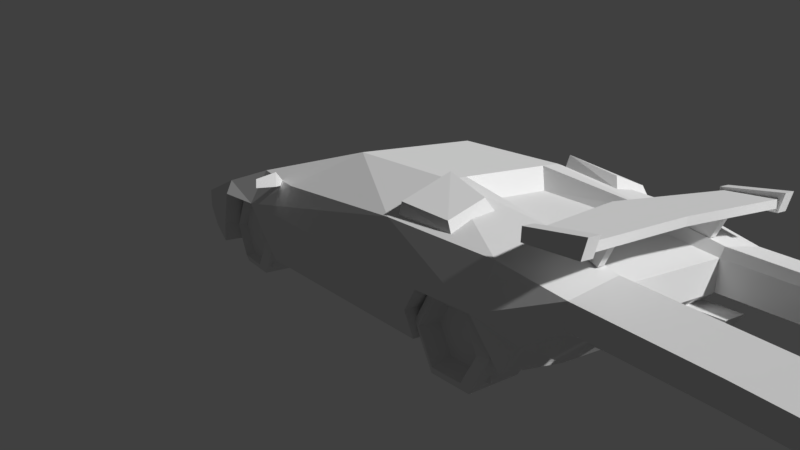 # Source: lamborghini_VLP.blend  (saved by Blender 2.78.0; exported with 4.5.12 LTS)
import bpy
from mathutils import Matrix  # noqa: F401  (used for matrix-valued properties, if any)

bpy.ops.wm.read_factory_settings(use_empty=True)
scene = bpy.context.scene
scene.name = 'Scene'

# ---- collections
col_collection_1 = bpy.data.collections.new('Collection 1'); scene.collection.children.link(col_collection_1)

# ---- materials (node trees are filled in below, after node groups)
mat_wheel = bpy.data.materials.new('wheel')
mat_wheel.alpha_threshold = 0.0
mat_wheel.use_transparent_shadow = False
mat_wheel.roughness = 0.5
mat_wheel.specular_intensity = 0.0
mat_light_trails_lamborghini = bpy.data.materials.new('light trails lamborghini')
mat_light_trails_lamborghini.alpha_threshold = 0.0
mat_light_trails_lamborghini.use_transparent_shadow = False
mat_light_trails_lamborghini.roughness = 0.5
mat_light_trails_lamborghini.specular_intensity = 0.0
mat_lamborghini = bpy.data.materials.new('Lamborghini')
mat_lamborghini.alpha_threshold = 0.0
mat_lamborghini.use_transparent_shadow = False
mat_lamborghini.roughness = 0.5
mat_lamborghini.specular_intensity = 0.0

# ---- material node trees

# ---- world
world_world = bpy.data.worlds.new('World'); scene.world = world_world
world_world.color = (0.05088, 0.05088, 0.05088)
world_world.use_sun_shadow = False
world_world.sun_shadow_jitter_overblur = 0.0
world_world.cycles.sampling_method = 'MANUAL'

# ---- cameras
cam_camera_001 = bpy.data.cameras.new('Camera.001')
cam_camera_001.clip_end = 100.0
cam_camera_001.lens = 35.0
cam_camera_001.sensor_width = 32.0
cam_camera_001.sensor_height = 18.0
cam_camera_001.display_size = 2.0
cam_camera_001.dof.focus_distance = 0.0
cam_camera_001.dof.aperture_fstop = 128.0
cam_camera_001.dof.aperture_blades = 6

# ---- meshes
me_front_wheel_001 = bpy.data.meshes.new('front wheel.001')
me_front_wheel_001.from_pydata([(0.07553, -0.3456, 0.3458), (0.07553, -0.3456, -0.3456), (0.07553, 0.3459, 0.3458), (0.07553, 0.3459, -0.3456), (-0.2814, 0.2451, 0.4245), (0.1262, 0.2451, 0.4245), (-0.2814, 0.4901, -1.863e-05), (0.1262, 0.4901, -1.863e-05), (-0.2814, 0.2451, -0.4245), (0.1262, 0.2451, -0.4245), (-0.2814, -0.2451, -0.4245), (0.1262, -0.2451, -0.4245), (-0.2814, -0.4902, -1.86e-05), (0.1262, -0.4902, -1.86e-05), (-0.2814, -0.2451, 0.4245), (0.1262, -0.2451, 0.4245), (0.1758, 0.1893, 0.328), (0.1758, 0.3787, -1.863e-05), (0.1758, 0.1893, -0.328), (0.1758, -0.1894, -0.328), (0.1758, -0.3787, -1.86e-05), (0.1758, -0.1894, 0.328), (-0.071, 0.1555, 0.2694), (-0.071, 0.3111, -1.863e-05), (-0.071, 0.1555, -0.2694), (-0.071, -0.1556, -0.2694), (-0.071, -0.3111, -1.86e-05), (-0.071, -0.1556, 0.2694)], [], [(0, 1, 3, 2), (4, 5, 7, 6), (6, 7, 9, 8), (8, 9, 11, 10), (10, 11, 13, 12), (13, 11, 19, 20), (12, 13, 15, 14), (14, 15, 5, 4), (21, 20, 26, 27), (9, 7, 17, 18), (15, 13, 20, 21), (7, 5, 16, 17), (11, 9, 18, 19), (5, 15, 21, 16), (19, 18, 24, 25), (17, 16, 22, 23), (16, 21, 27, 22), (20, 19, 25, 26), (18, 17, 23, 24)])
_uv = me_front_wheel_001.uv_layers.new(name='UVMap')
_uv.uv.foreach_set('vector', [0.2811, 0.0001927, 0.9999, 0.0001927, 0.9999, 0.7185, 0.2811, 0.7185, 0.0003731, 0.7196, 0.3125, 0.7196, 0.3125, 0.9995, 0.0003731, 0.9995, 0.0003731, 0.7196, 0.3125, 0.7196, 0.3125, 0.9995, 0.0003731, 0.9995, 0.0003731, 0.7196, 0.3125, 0.7196, 0.3125, 0.9995, 0.0003731, 0.9995, 0.0003731, 0.7196, 0.3125, 0.7196, 0.3125, 0.9995, 0.0003731, 0.9995, 0.3125, 0.9995, 0.3125, 0.7196, 0.4048, 0.7196, 0.4048, 0.9995, 0.0003731, 0.7196, 0.3125, 0.7196, 0.3125, 0.9995, 0.0003731, 0.9995, 0.0003731, 0.7196, 0.3125, 0.7196, 0.3125, 0.9995, 0.0003731, 0.9995, 0.0005395, 0.3757, 0.1243, 0.3757, 0.1243, 0.6847, 0.0005395, 0.6847, 0.3125, 0.9995, 0.3125, 0.7196, 0.4048, 0.7196, 0.4048, 0.9995, 0.3125, 0.9995, 0.3125, 0.7196, 0.4048, 0.7196, 0.4048, 0.9995, 0.3125, 0.9995, 0.3125, 0.7196, 0.4048, 0.7196, 0.4048, 0.9995, 0.3125, 0.9995, 0.3125, 0.7196, 0.4048, 0.7196, 0.4048, 0.9995, 0.3125, 0.9995, 0.3125, 0.7196, 0.4048, 0.7196, 0.4048, 0.9995, 0.0005395, 0.3757, 0.1243, 0.3757, 0.1243, 0.6847, 0.0005395, 0.6847, 0.0005395, 0.3757, 0.1243, 0.3757, 0.1243, 0.6847, 0.0005395, 0.6847, 0.0005395, 0.3757, 0.1243, 0.3757, 0.1243, 0.6847, 0.0005395, 0.6847, 0.0005395, 0.3757, 0.1243, 0.3757, 0.1243, 0.6847, 0.0005395, 0.6847, 0.0005395, 0.3757, 0.1243, 0.3757, 0.1243, 0.6847, 0.0005395, 0.6847])
me_front_wheel_001.materials.append(mat_wheel)
me_front_wheel_001.use_remesh_preserve_volume = False
me_front_wheel_001.use_remesh_preserve_attributes = False
me_front_wheel_001.use_mirror_vertex_groups = False
me_front_wheel_001.update()
me_plane_002 = bpy.data.meshes.new('Plane.002')
me_plane_002.from_pydata([(0.6632, -2.015, 0.1535), (0.6632, -2.015, -0.1665), (0.7271, -2.015, 0.2491), (1.306, -2.015, 0.1535), (1.306, -2.015, -0.08235), (0.1562, -10.82, 0.1075), (0.1562, -10.82, -0.0525), (0.1881, -10.82, 0.1553), (0.4768, -10.79, 0.1075), (0.4768, -10.79, -0.01044), (-0.6632, -2.015, 0.1535), (-0.6632, -2.015, -0.1665), (-0.7271, -2.015, 0.2491), (-1.306, -2.015, 0.1535), (-1.306, -2.015, -0.08235), (-1.544, -10.83, 0.1075), (-1.544, -10.83, -0.0525), (-1.576, -10.83, 0.1553), (-1.863, -10.9, 0.1075), (-1.863, -10.9, -0.01044), (-1.998, -9.319, 0.1152), (-1.976, -7.761, 0.1229), (-1.852, -6.29, 0.1305), (-1.683, -4.808, 0.1382), (-1.47, -3.421, 0.1459), (-0.957, -3.666, 0.2335), (-1.224, -5.084, 0.2178), (-1.431, -6.484, 0.2022), (-1.598, -7.899, 0.1866), (-1.661, -9.353, 0.1709), (-1.998, -9.319, -0.02242), (-1.976, -7.761, -0.03441), (-1.852, -6.29, -0.04639), (-1.683, -4.808, -0.05838), (-1.47, -3.421, -0.07036), (-0.9003, -3.693, -0.1475), (-1.174, -5.114, -0.1285), (-1.384, -6.506, -0.1095), (-1.556, -7.914, -0.09049), (-1.624, -9.357, -0.07149), (-1.624, -9.357, 0.1152), (-1.556, -7.914, 0.1229), (-1.384, -6.506, 0.1305), (-1.174, -5.114, 0.1382), (-0.9003, -3.693, 0.1459), (0.46, -9.332, 0.1152), (0.5555, -7.896, 0.1229), (0.7122, -6.484, 0.1305), (0.8666, -5.062, 0.1382), (1.078, -3.675, 0.1459), (0.5626, -3.446, 0.2335), (0.3978, -4.854, 0.2178), (0.2835, -6.36, 0.2022), (0.175, -7.78, 0.1866), (0.1238, -9.279, 0.1709), (0.46, -9.332, -0.02242), (0.5555, -7.896, -0.03441), (0.7122, -6.484, -0.04639), (0.8666, -5.062, -0.05838), (1.078, -3.675, -0.07036), (0.5057, -3.421, -0.1475), (0.3461, -4.831, -0.1285), (0.2363, -6.346, -0.1095), (0.133, -7.768, -0.09049), (0.08672, -9.273, -0.07149), (0.08672, -9.273, 0.1152), (0.133, -7.768, 0.1229), (0.2363, -6.346, 0.1305), (0.3461, -4.831, 0.1382), (0.5057, -3.421, 0.1459)], [], [(45, 54, 7, 8), (55, 64, 6, 9), (45, 55, 9, 8), (65, 54, 7, 5), (64, 65, 5, 6), (20, 29, 17, 18), (30, 39, 16, 19), (20, 30, 19, 18), (40, 29, 17, 15), (39, 40, 15, 16), (11, 10, 44, 35), (35, 44, 43, 36), (36, 43, 42, 37), (37, 42, 41, 38), (38, 41, 40, 39), (10, 12, 25, 44), (44, 25, 26, 43), (43, 26, 27, 42), (42, 27, 28, 41), (41, 28, 29, 40), (13, 14, 34, 24), (24, 34, 33, 23), (23, 33, 32, 22), (22, 32, 31, 21), (21, 31, 30, 20), (14, 11, 35, 34), (34, 35, 36, 33), (33, 36, 37, 32), (32, 37, 38, 31), (31, 38, 39, 30), (13, 12, 25, 24), (24, 25, 26, 23), (23, 26, 27, 22), (22, 27, 28, 21), (21, 28, 29, 20), (1, 0, 69, 60), (60, 69, 68, 61), (61, 68, 67, 62), (62, 67, 66, 63), (63, 66, 65, 64), (0, 2, 50, 69), (69, 50, 51, 68), (68, 51, 52, 67), (67, 52, 53, 66), (66, 53, 54, 65), (3, 4, 59, 49), (49, 59, 58, 48), (48, 58, 57, 47), (47, 57, 56, 46), (46, 56, 55, 45), (4, 1, 60, 59), (59, 60, 61, 58), (58, 61, 62, 57), (57, 62, 63, 56), (56, 63, 64, 55), (3, 2, 50, 49), (49, 50, 51, 48), (48, 51, 52, 47), (47, 52, 53, 46), (46, 53, 54, 45), (0, 1, 4, 3, 2), (5, 7, 8, 9, 6), (10, 11, 14, 13, 12), (15, 17, 18, 19, 16)])
_uv = me_plane_002.uv_layers.new(name='UVMap')
_uv.uv.foreach_set('vector', [0.1932, 0.009644, 0.1932, 0.9866, 0.03196, 0.9866, 0.03196, 0.009644, 0.1932, 0.009644, 0.1932, 0.9866, 0.03196, 0.9866, 0.03196, 0.009644, 0.1932, 0.9866, 0.1932, 0.009644, 0.03196, 0.009644, 0.03196, 0.9866, 0.1932, 0.9866, 0.1932, 0.009644, 0.03196, 0.009644, 0.03196, 0.9866, 0.1932, 0.9866, 0.1932, 0.009644, 0.03196, 0.009644, 0.03196, 0.9866, 0.1932, 0.009644, 0.1932, 0.9866, 0.03196, 0.9866, 0.03196, 0.009644, 0.1932, 0.009644, 0.1932, 0.9866, 0.03196, 0.9866, 0.03196, 0.009644, 0.1932, 0.9866, 0.1932, 0.009644, 0.03196, 0.009644, 0.03196, 0.9866, 0.1932, 0.9866, 0.1932, 0.009644, 0.03196, 0.009644, 0.03196, 0.9866, 0.1932, 0.9866, 0.1932, 0.009644, 0.03196, 0.009644, 0.03196, 0.9866, 0.9991, 0.9866, 0.9991, 0.009644, 0.8379, 0.009644, 0.8379, 0.9866, 0.8379, 0.9866, 0.8379, 0.009644, 0.6767, 0.009644, 0.6767, 0.9866, 0.6767, 0.9866, 0.6767, 0.009644, 0.5155, 0.009644, 0.5155, 0.9866, 0.5155, 0.9866, 0.5155, 0.009644, 0.3543, 0.009644, 0.3543, 0.9866, 0.3543, 0.9866, 0.3543, 0.009644, 0.1932, 0.009644, 0.1932, 0.9866, 0.9991, 0.9866, 0.9991, 0.009644, 0.8379, 0.009644, 0.8379, 0.9866, 0.8379, 0.9866, 0.8379, 0.009644, 0.6767, 0.009644, 0.6767, 0.9866, 0.6767, 0.9866, 0.6767, 0.009644, 0.5155, 0.009644, 0.5155, 0.9866, 0.5155, 0.9866, 0.5155, 0.009644, 0.3543, 0.009644, 0.3543, 0.9866, 0.3543, 0.9866, 0.3543, 0.009644, 0.1932, 0.009644, 0.1932, 0.9866, 0.9991, 0.9866, 0.9991, 0.009644, 0.8379, 0.009644, 0.8379, 0.9866, 0.8379, 0.9866, 0.8379, 0.009644, 0.6767, 0.009644, 0.6767, 0.9866, 0.6767, 0.9866, 0.6767, 0.009644, 0.5155, 0.009644, 0.5155, 0.9866, 0.5155, 0.9866, 0.5155, 0.009644, 0.3543, 0.009644, 0.3543, 0.9866, 0.3543, 0.9866, 0.3543, 0.009644, 0.1932, 0.009644, 0.1932, 0.9866, 0.9991, 0.009644, 0.9991, 0.9866, 0.8379, 0.9866, 0.8379, 0.009644, 0.8379, 0.009644, 0.8379, 0.9866, 0.6767, 0.9866, 0.6767, 0.009644, 0.6767, 0.009644, 0.6767, 0.9866, 0.5155, 0.9866, 0.5155, 0.009644, 0.5155, 0.009644, 0.5155, 0.9866, 0.3543, 0.9866, 0.3543, 0.009644, 0.3543, 0.009644, 0.3543, 0.9866, 0.1932, 0.9866, 0.1932, 0.009644, 0.9991, 0.009644, 0.9991, 0.9866, 0.8379, 0.9866, 0.8379, 0.009644, 0.8379, 0.009644, 0.8379, 0.9866, 0.6767, 0.9866, 0.6767, 0.009644, 0.6767, 0.009644, 0.6767, 0.9866, 0.5155, 0.9866, 0.5155, 0.009644, 0.5155, 0.009644, 0.5155, 0.9866, 0.3543, 0.9866, 0.3543, 0.009644, 0.3543, 0.009644, 0.3543, 0.9866, 0.1932, 0.9866, 0.1932, 0.009644, 0.9991, 0.9866, 0.9991, 0.009644, 0.8379, 0.009644, 0.8379, 0.9866, 0.8379, 0.9866, 0.8379, 0.009644, 0.6767, 0.009644, 0.6767, 0.9866, 0.6767, 0.9866, 0.6767, 0.009644, 0.5155, 0.009644, 0.5155, 0.9866, 0.5155, 0.9866, 0.5155, 0.009644, 0.3543, 0.009644, 0.3543, 0.9866, 0.3543, 0.9866, 0.3543, 0.009644, 0.1932, 0.009644, 0.1932, 0.9866, 0.9991, 0.9866, 0.9991, 0.009644, 0.8379, 0.009644, 0.8379, 0.9866, 0.8379, 0.9866, 0.8379, 0.009644, 0.6767, 0.009644, 0.6767, 0.9866, 0.6767, 0.9866, 0.6767, 0.009644, 0.5155, 0.009644, 0.5155, 0.9866, 0.5155, 0.9866, 0.5155, 0.009644, 0.3543, 0.009644, 0.3543, 0.9866, 0.3543, 0.9866, 0.3543, 0.009644, 0.1932, 0.009644, 0.1932, 0.9866, 0.9991, 0.9866, 0.9991, 0.009644, 0.8379, 0.009644, 0.8379, 0.9866, 0.8379, 0.9866, 0.8379, 0.009644, 0.6767, 0.009644, 0.6767, 0.9866, 0.6767, 0.9866, 0.6767, 0.009644, 0.5155, 0.009644, 0.5155, 0.9866, 0.5155, 0.9866, 0.5155, 0.009644, 0.3543, 0.009644, 0.3543, 0.9866, 0.3543, 0.9866, 0.3543, 0.009644, 0.1932, 0.009644, 0.1932, 0.9866, 0.9991, 0.009644, 0.9991, 0.9866, 0.8379, 0.9866, 0.8379, 0.009644, 0.8379, 0.009644, 0.8379, 0.9866, 0.6767, 0.9866, 0.6767, 0.009644, 0.6767, 0.009644, 0.6767, 0.9866, 0.5155, 0.9866, 0.5155, 0.009644, 0.5155, 0.009644, 0.5155, 0.9866, 0.3543, 0.9866, 0.3543, 0.009644, 0.3543, 0.009644, 0.3543, 0.9866, 0.1932, 0.9866, 0.1932, 0.009644, 0.9991, 0.009644, 0.9991, 0.9866, 0.8379, 0.9866, 0.8379, 0.009644, 0.8379, 0.009644, 0.8379, 0.9866, 0.6767, 0.9866, 0.6767, 0.009644, 0.6767, 0.009644, 0.6767, 0.9866, 0.5155, 0.9866, 0.5155, 0.009644, 0.5155, 0.009644, 0.5155, 0.9866, 0.3543, 0.9866, 0.3543, 0.009644, 0.3543, 0.009644, 0.3543, 0.9866, 0.1932, 0.9866, 0.1932, 0.009644, 0.9991, 0.9866, 0.9991, 0.9866, 0.9991, 0.009644, 0.9991, 0.009644, 0.9991, 0.009644, 0.03196, 0.9866, 0.03196, 0.009644, 0.03196, 0.009644, 0.03196, 0.009644, 0.03196, 0.9866, 0.9991, 0.9866, 0.9991, 0.9866, 0.9991, 0.009644, 0.9991, 0.009644, 0.9991, 0.009644, 0.03196, 0.9866, 0.03196, 0.009644, 0.03196, 0.009644, 0.03196, 0.009644, 0.03196, 0.9866])
me_plane_002.materials.append(mat_light_trails_lamborghini)
me_plane_002.use_remesh_preserve_volume = False
me_plane_002.use_remesh_preserve_attributes = False
me_plane_002.use_mirror_vertex_groups = False
me_plane_002.use_paint_bone_selection = False
me_plane_002.use_paint_mask_vertex = True
me_plane_002.update()
me_plane = bpy.data.meshes.new('Plane')
me_plane.from_pydata([(0.5693, -1.322, 0.2807), (0.6534, -1.322, 0.4103), (0.5288, 0.00466, 0.5943), (0.6632, -2.015, 0.1535), (0.6632, -2.015, -0.1665), (0.4291, -0.1317, 0.3723), (0.7271, -2.015, 0.2491), (1.306, -2.015, 0.1535), (1.306, -2.015, -0.08235), (1.379, -0.09166, 0.4822), (0.8182, -0.09166, 0.6978), (1.325, -0.6595, 0.4369), (0.8981, -0.648, 0.5829), (1.341, -0.7306, 0.3248), (0.8314, -0.7198, 0.4651), (1.456, 0.00466, 0.3256), (1.392, -0.06979, 0.3367), (0.7667, -0.09166, 0.568), (0.7445, 0.00466, 0.5943), (0.6829, -1.512, -0.7018), (1.308, -1.586, -0.3866), (1.576, -1.257, -0.1523), (1.394, -1.322, 0.2881), (1.39, -1.45, -0.6508), (1.532, -0.3828, -0.4213), (1.591, -0.588, -0.1543), (1.414, -0.3828, -0.7268), (1.34, 2.168, -0.7268), (1.444, 3.185, -0.7525), (1.444, 3.193, -0.5468), (1.219, 3.838, -0.7525), (1.21, 4.01, -0.5468), (0.745, 1.396, 0.5943), (1.267, 2.516, 0.2277), (1.21, 4.033, -0.3425), (1.365, 1.825, 0.2073), (1.382, 3.138, -0.005829), (1.49, 3.05, -0.1376), (1.493, 2.462, -0.1172), (1.465, 2.257, -0.3958), (1.252, -2.208, 0.7098), (1.252, -1.568, 0.6319), (1.252, -2.162, 0.5165), (1.252, -1.568, 0.5007), (0.7271, -1.994, 0.5668), (0.6692, -1.586, 0.5395), (0.6692, -1.455, 0.3806), (0.7271, -1.862, 0.285), (1.296, -2.154, 0.6435), (1.296, -1.636, 0.61), (0.362, -2.215, -0.4608), (0.6402, -2.215, -0.4608), (0.362, -2.334, -0.26), (0.6402, -2.334, -0.26), (0.362, -1.568, -0.4608), (0.6402, -1.568, -0.4608), (0.362, -1.568, -0.26), (0.6402, -1.568, -0.26), (1.253, 2.11, 0.1489), (1.456, 1.981, 0.1739), (1.485, 2.119, 0.2343), (1.456, 1.981, 0.335), (1.693, 1.981, 0.1866), (1.634, 2.078, 0.2444), (1.693, 1.981, 0.2845), (-0.01083, -0.7686, -1.984), (0.8081, -1.994, 0.5668), (0.7502, -1.586, 0.5395), (0.7502, -1.455, 0.3806), (0.8081, -1.862, 0.285), (1.387, -2.208, 0.7098), (1.387, -1.568, 0.6319), (1.387, -2.162, 0.5165), (1.387, -1.568, 0.5007), (1.296, -1.636, 0.523), (1.296, -2.154, 0.5565), (0.01083, -0.7686, -1.984), (-0.5693, -1.322, 0.2807), (-0.6534, -1.322, 0.4103), (-0.5288, 0.00466, 0.5943), (-0.6632, -2.015, 0.1535), (-0.6632, -2.015, -0.1665), (-0.4291, -0.1317, 0.3723), (-0.7271, -2.015, 0.2491), (-1.306, -2.015, 0.1535), (-1.306, -2.015, -0.08235), (-1.379, -0.09166, 0.4822), (-0.8182, -0.09166, 0.6978), (-1.325, -0.6595, 0.4369), (-0.8981, -0.648, 0.5829), (-1.341, -0.7306, 0.3248), (-0.8314, -0.7198, 0.4651), (-1.456, 0.00466, 0.3256), (-1.392, -0.06979, 0.3367), (-0.7667, -0.09166, 0.568), (-0.7445, 0.00466, 0.5943), (-0.6829, -1.512, -0.7018), (-1.308, -1.586, -0.3866), (-1.576, -1.257, -0.1523), (-1.394, -1.322, 0.2881), (-1.39, -1.45, -0.6508), (-1.532, -0.3828, -0.4213), (-1.591, -0.588, -0.1543), (-1.414, -0.3828, -0.7268), (-1.34, 2.168, -0.7268), (-1.444, 3.185, -0.7525), (-1.444, 3.193, -0.5468), (-1.219, 3.838, -0.7525), (-1.21, 4.01, -0.5468), (-0.745, 1.396, 0.5943), (-1.267, 2.516, 0.2277), (-1.21, 4.033, -0.3425), (-1.365, 1.825, 0.2073), (-1.382, 3.138, -0.005829), (-1.49, 3.05, -0.1376), (-1.493, 2.462, -0.1172), (-1.465, 2.257, -0.3958), (-1.252, -2.208, 0.7098), (-1.252, -1.568, 0.6319), (-1.252, -2.162, 0.5165), (-1.252, -1.568, 0.5007), (-0.7271, -1.994, 0.5668), (-0.6692, -1.586, 0.5395), (-0.6692, -1.455, 0.3806), (-0.7271, -1.862, 0.285), (-1.296, -2.154, 0.6435), (-1.296, -1.636, 0.61), (-0.362, -2.215, -0.4608), (-0.6402, -2.215, -0.4608), (-0.362, -2.334, -0.26), (-0.6402, -2.334, -0.26), (-0.362, -1.568, -0.4608), (-0.6402, -1.568, -0.4608), (-0.362, -1.568, -0.26), (-0.6402, -1.568, -0.26), (-1.253, 2.11, 0.1489), (-1.456, 1.981, 0.1739), (-1.485, 2.119, 0.2343), (-1.456, 1.981, 0.335), (-1.693, 1.981, 0.1866), (-1.634, 2.078, 0.2444), (-1.693, 1.981, 0.2845), (0.01083, -0.7686, -1.984), (-0.8081, -1.994, 0.5668), (-0.7502, -1.586, 0.5395), (-0.7502, -1.455, 0.3806), (-0.8081, -1.862, 0.285), (-1.387, -2.208, 0.7098), (-1.387, -1.568, 0.6319), (-1.387, -2.162, 0.5165), (-1.387, -1.568, 0.5007), (-1.296, -1.636, 0.523), (-1.296, -2.154, 0.5565), (0.0, 0.00466, 0.5943), (0.0, -2.015, 0.1535), (0.0, -2.015, -0.1665), (0.0, -0.1317, 0.3723), (0.0, -1.322, 0.2807), (0.0, 3.838, -0.7525), (0.0, 4.01, -0.5468), (0.0, 1.396, 0.5943), (0.0, 2.491, 0.2277), (0.0, 4.076, -0.3425), (0.0, -1.512, -0.7018), (0.0, -2.073, 0.6383), (0.0, -1.318, 0.5894), (-0.01083, -0.7686, -1.984), (0.0, -1.318, 0.5024), (0.0, -2.073, 0.5513), (0.0, 3.138, -0.005829), (0.6829, 3.185, -0.7525), (-0.6829, 3.185, -0.7525), (0.0, 3.185, -0.7525)], [(172, 170), (172, 171)], [(5, 0, 1, 2), (154, 155, 4, 3), (8, 7, 3, 4), (3, 7, 6), (6, 1, 0, 3), (156, 157, 0, 5), (154, 3, 0, 157), (10, 12, 11, 9), (12, 14, 13, 11), (10, 9, 16, 17), (9, 11, 13, 16), (10, 17, 14, 12), (4, 19, 20, 8), (19, 23, 20), (22, 1, 6, 7), (23, 21, 20), (21, 22, 7, 8), (20, 21, 8), (29, 28, 30, 31), (31, 30, 158, 159), (32, 33, 161, 160), (34, 31, 159, 162), (32, 35, 33), (15, 32, 18), (160, 153, 18, 32), (153, 156, 5, 2), (22, 15, 18, 1), (15, 22, 21, 25), (1, 18, 2), (163, 19, 4, 155), (33, 36, 169, 161), (36, 34, 162, 169), (38, 25, 24, 39), (38, 37, 36, 33), (33, 35, 38), (24, 26, 27, 39), (40, 41, 43, 42), (165, 164, 48, 49), (47, 44, 45, 46), (51, 53, 52, 50), (51, 50, 54, 55), (53, 51, 55, 57), (52, 53, 57, 56), (50, 52, 56, 54), (61, 59, 62, 64), (58, 59, 61), (58, 61, 60), (58, 60, 59), (62, 63, 64), (60, 61, 64, 63), (59, 60, 63, 62), (69, 68, 67, 66), (46, 45, 67, 68), (44, 47, 69, 66), (70, 72, 73, 71), (40, 70, 71, 41), (42, 72, 70, 40), (43, 73, 72, 42), (41, 71, 73, 43), (167, 74, 75, 168), (164, 168, 75, 48), (49, 74, 167, 165), (38, 35, 15, 25), (31, 34, 29), (34, 36, 37, 29), (82, 79, 78, 77), (154, 80, 81, 155), (85, 81, 80, 84), (80, 83, 84), (83, 80, 77, 78), (156, 82, 77, 157), (154, 157, 77, 80), (87, 86, 88, 89), (89, 88, 90, 91), (87, 94, 93, 86), (86, 93, 90, 88), (87, 89, 91, 94), (81, 85, 97, 96), (96, 97, 100), (99, 84, 83, 78), (100, 97, 98), (98, 85, 84, 99), (97, 85, 98), (106, 108, 107, 105), (108, 159, 158, 107), (109, 160, 161, 110), (111, 162, 159, 108), (109, 110, 112), (109, 92, 95), (160, 109, 95, 153), (153, 79, 82, 156), (99, 78, 95, 92), (92, 102, 98, 99), (78, 79, 95), (163, 155, 81, 96), (110, 161, 169, 113), (113, 169, 162, 111), (115, 116, 101, 102), (115, 110, 113, 114), (110, 115, 112), (101, 116, 104, 103), (117, 119, 120, 118), (165, 126, 125, 164), (124, 123, 122, 121), (128, 127, 129, 130), (128, 132, 131, 127), (130, 134, 132, 128), (129, 133, 134, 130), (127, 131, 133, 129), (138, 141, 139, 136), (135, 138, 136), (135, 137, 138), (135, 136, 137), (139, 141, 140), (137, 140, 141, 138), (136, 139, 140, 137), (146, 143, 144, 145), (123, 145, 144, 122), (121, 143, 146, 124), (147, 148, 150, 149), (117, 118, 148, 147), (119, 117, 147, 149), (120, 119, 149, 150), (118, 120, 150, 148), (167, 168, 152, 151), (164, 125, 152, 168), (126, 165, 167, 151), (115, 102, 92, 112), (108, 106, 111), (111, 106, 114, 113), (26, 103, 104, 27), (25, 21, 98, 102), (25, 102, 101, 24), (24, 101, 103, 26), (23, 100, 98, 21), (39, 27, 104, 116), (39, 116, 115, 38), (30, 28, 105, 107), (37, 114, 106, 29), (28, 29, 106, 105), (38, 115, 114, 37), (19, 96, 171, 170), (15, 35, 32), (109, 112, 92)])
_uv = me_plane.uv_layers.new(name='lamborghini')
_uv.uv.foreach_set('vector', [1.0, 0.7347, 0.9007, 0.7347, 0.9007, 0.7037, 1.0, 0.7037, 0.5649, 0.4838, 0.5649, 0.3908, 0.7035, 0.3908, 0.7035, 0.4838, 0.9062, 0.4062, 0.9062, 0.4844, 0.7031, 0.4844, 0.7031, 0.3906, 0.7037, 0.4836, 0.8548, 0.562, 0.7037, 0.562, 0.813, 0.7037, 0.9007, 0.7037, 0.9007, 0.7342, 0.813, 0.7342, 0.4675, 0.765, 0.141, 0.765, 0.141, 0.5944, 0.4675, 0.5944, 0.0004191, 0.7653, 0.0004191, 0.5944, 0.141, 0.5944, 0.141, 0.7653, 0.7813, 0.1092, 0.7813, 0.04694, 0.8124, 0.04694, 0.8124, 0.1092, 0.7813, 0.04682, 0.7351, 0.0004768, 0.8593, 0.0004768, 0.8127, 0.04682, 0.8593, 0.125, 0.735, 0.125, 0.735, 0.1099, 0.8593, 0.1099, 0.8127, 0.1099, 0.8127, 0.04682, 0.8593, 0.0004768, 0.8593, 0.1099, 0.7813, 0.1099, 0.7351, 0.1099, 0.7351, 0.0004768, 0.7813, 0.04682, 0.7035, 0.3903, 0.7035, 0.2196, 0.906, 0.3284, 0.906, 0.3903, 0.7035, 0.2183, 0.906, 0.2183, 0.906, 0.3279, 0.141, 0.4854, 0.141, 0.5932, 0.0004191, 0.5932, 0.0004191, 0.4854, 0.1416, 0.0008193, 0.2655, 0.0008193, 0.1416, 0.1244, 0.1116, 0.1253, 0.1116, 0.2179, 0.001034, 0.2179, 0.001034, 0.1253, 0.0009459, 0.0006371, 0.1249, 0.0006371, 0.0009459, 0.1244, 0.8597, 0.04737, 0.8597, 0.0007773, 0.9987, 0.0007773, 0.9987, 0.04737, 0.9536, 0.2187, 0.9997, 0.2187, 0.9997, 0.4838, 0.9536, 0.4838, 0.0004041, 0.7662, 0.2338, 0.7662, 0.2338, 0.9992, 0.0004041, 0.9992, 0.9074, 0.2187, 0.9536, 0.2187, 0.9536, 0.4838, 0.9074, 0.4838, 0.4702, 0.9997, 0.4702, 0.8178, 0.6408, 0.9997, 0.2354, 0.7662, 0.4835, 0.9214, 0.2354, 0.9214, 0.7019, 0.7331, 0.4694, 0.7331, 0.4694, 0.4856, 0.7019, 0.4856, 0.235, 0.9214, 0.235, 0.9992, 0.4845, 0.9992, 0.4845, 0.9214, 0.141, 0.4854, 0.4684, 0.4854, 0.4684, 0.5429, 0.141, 0.5944, 0.3226, 0.2179, 0.1116, 0.2179, 0.1116, 0.1253, 0.2823, 0.1253, 0.141, 0.5944, 0.469, 0.5429, 0.469, 0.5944, 0.5634, 0.2196, 0.7035, 0.2196, 0.7035, 0.3903, 0.5634, 0.3903, 0.6417, 0.7348, 0.7204, 0.7348, 0.7204, 0.9993, 0.6417, 0.9993, 0.7204, 0.7348, 0.9997, 0.7348, 0.9997, 0.9993, 0.7204, 0.9993, 0.7342, 0.1253, 0.2823, 0.1253, 0.2823, 0.07064, 0.7342, 0.07064, 0.735, 0.1253, 0.8593, 0.1253, 0.8593, 0.2185, 0.735, 0.2185, 0.735, 0.2179, 0.6422, 0.2179, 0.735, 0.1253, 0.2823, 0.07064, 0.2823, 0.0007773, 0.734, 0.0007773, 0.734, 0.07064, 0.5622, 0.4842, 0.4536, 0.4842, 0.4536, 0.4537, 0.5622, 0.4537, 0.562, 0.3905, 0.562, 0.2972, 0.4535, 0.2972, 0.4535, 0.3905, 0.5621, 0.2193, 0.5621, 0.2654, 0.4532, 0.2654, 0.4532, 0.2193, 0.813, 0.7038, 0.9535, 0.7038, 0.9535, 0.5947, 0.813, 0.5947, 0.9535, 0.5313, 0.9535, 0.5624, 0.9996, 0.5624, 0.9996, 0.5313, 0.9535, 0.4851, 0.9535, 0.5313, 0.9996, 0.5313, 0.9996, 0.4851, 0.9535, 0.5947, 0.9535, 0.7038, 0.9996, 0.7038, 0.9996, 0.5947, 0.9535, 0.5624, 0.9535, 0.5947, 0.9996, 0.5947, 0.9996, 0.5624, 0.8905, 0.5934, 0.8905, 0.5466, 0.9526, 0.5466, 0.9526, 0.5934, 0.8753, 0.5466, 0.8905, 0.5466, 0.8905, 0.5934, 0.8753, 0.5466, 0.8905, 0.5466, 0.8905, 0.5319, 0.8753, 0.5466, 0.8905, 0.5319, 0.8905, 0.5466, 0.9526, 0.5466, 0.9526, 0.5319, 0.9526, 0.5317, 0.8905, 0.5319, 0.8905, 0.5466, 0.9526, 0.5466, 0.9526, 0.5319, 0.8905, 0.5466, 0.8905, 0.5319, 0.9526, 0.5319, 0.9526, 0.5466, 0.5621, 0.2193, 0.4532, 0.2193, 0.4532, 0.2654, 0.5621, 0.2654, 0.4532, 0.2193, 0.4532, 0.2654, 0.4225, 0.2654, 0.4225, 0.2193, 0.4532, 0.2654, 0.4532, 0.2193, 0.4224, 0.2193, 0.4224, 0.2654, 0.5622, 0.4842, 0.5622, 0.4537, 0.4536, 0.4537, 0.4536, 0.4842, 0.5622, 0.266, 0.5622, 0.2965, 0.4535, 0.2965, 0.4535, 0.266, 0.4223, 0.4537, 0.4536, 0.4537, 0.4536, 0.4842, 0.4223, 0.4842, 0.4536, 0.4222, 0.4536, 0.4537, 0.5622, 0.4537, 0.5622, 0.4222, 0.4223, 0.4842, 0.4536, 0.4842, 0.4536, 0.4537, 0.4223, 0.4537, 0.5621, 0.4528, 0.4536, 0.4528, 0.4536, 0.4222, 0.5621, 0.4222, 0.562, 0.4216, 0.562, 0.3905, 0.4535, 0.3905, 0.4535, 0.4216, 0.4535, 0.4216, 0.4535, 0.3905, 0.562, 0.3905, 0.562, 0.4216, 0.735, 0.1253, 0.6422, 0.2179, 0.3226, 0.2179, 0.2823, 0.1253, 0.9987, 0.04737, 0.9987, 0.07731, 0.8597, 0.04737, 0.9987, 0.03263, 0.9987, 0.1387, 0.8597, 0.1387, 0.8597, 0.03263, 1.0, 0.7347, 1.0, 0.7037, 0.9007, 0.7037, 0.9007, 0.7347, 0.5649, 0.4838, 0.7035, 0.4838, 0.7035, 0.3908, 0.5649, 0.3908, 0.9062, 0.4062, 0.7031, 0.3906, 0.7031, 0.4844, 0.9062, 0.4844, 0.7037, 0.4836, 0.7037, 0.562, 0.8548, 0.562, 0.813, 0.7037, 0.813, 0.7342, 0.9007, 0.7342, 0.9007, 0.7037, 0.4675, 0.765, 0.4675, 0.5944, 0.141, 0.5944, 0.141, 0.765, 0.0004191, 0.766, 0.141, 0.766, 0.141, 0.5944, 0.0004191, 0.5944, 0.7813, 0.1092, 0.8124, 0.1092, 0.8124, 0.04694, 0.7813, 0.04694, 0.7813, 0.04682, 0.8127, 0.04682, 0.8593, 0.0004768, 0.7351, 0.0004768, 0.8593, 0.125, 0.8593, 0.1099, 0.735, 0.1099, 0.735, 0.125, 0.8127, 0.1099, 0.8593, 0.1099, 0.8593, 0.0004768, 0.8127, 0.04682, 0.7813, 0.1099, 0.7813, 0.04682, 0.7351, 0.0004768, 0.7351, 0.1099, 0.7035, 0.3903, 0.906, 0.3903, 0.906, 0.3284, 0.7035, 0.2196, 0.7035, 0.2183, 0.906, 0.3279, 0.906, 0.2183, 0.141, 0.4854, 0.0004191, 0.4854, 0.0004191, 0.5932, 0.141, 0.5932, 0.1416, 0.0008193, 0.1416, 0.1244, 0.2655, 0.0008193, 0.1116, 0.1253, 0.001034, 0.1253, 0.001034, 0.2179, 0.1116, 0.2179, 0.0009459, 0.0006371, 0.0009459, 0.1244, 0.1249, 0.0006371, 0.8597, 0.04737, 0.9987, 0.04737, 0.9987, 0.0007773, 0.8597, 0.0007773, 0.9536, 0.2187, 0.9536, 0.4838, 0.9997, 0.4838, 0.9997, 0.2187, 0.0004041, 0.7662, 0.0004041, 0.9992, 0.2338, 0.9992, 0.2338, 0.7662, 0.9074, 0.2187, 0.9074, 0.4838, 0.9536, 0.4838, 0.9536, 0.2187, 0.4702, 0.9997, 0.6408, 0.9997, 0.4702, 0.8178, 0.4835, 0.9214, 0.2354, 0.7662, 0.2354, 0.9214, 0.7019, 0.7331, 0.7019, 0.4856, 0.4694, 0.4856, 0.4694, 0.7331, 0.235, 0.9214, 0.4845, 0.9214, 0.4845, 0.9992, 0.235, 0.9992, 0.141, 0.4854, 0.141, 0.5944, 0.4684, 0.5429, 0.4684, 0.4854, 0.3226, 0.2179, 0.2823, 0.1253, 0.1116, 0.1253, 0.1116, 0.2179, 0.141, 0.5944, 0.469, 0.5944, 0.469, 0.5429, 0.5634, 0.2196, 0.5634, 0.3903, 0.7035, 0.3903, 0.7035, 0.2196, 0.6417, 0.7348, 0.6417, 0.9993, 0.7204, 0.9993, 0.7204, 0.7348, 0.7204, 0.7348, 0.7204, 0.9993, 0.9997, 0.9993, 0.9997, 0.7348, 0.7342, 0.1253, 0.7342, 0.07064, 0.2823, 0.07064, 0.2823, 0.1253, 0.735, 0.1253, 0.735, 0.2185, 0.8593, 0.2185, 0.8593, 0.1253, 0.735, 0.2179, 0.735, 0.1253, 0.6422, 0.2179, 0.2823, 0.07064, 0.734, 0.07064, 0.734, 0.0007773, 0.2823, 0.0007773, 0.5622, 0.4842, 0.5622, 0.4537, 0.4536, 0.4537, 0.4536, 0.4842, 0.562, 0.3905, 0.4535, 0.3905, 0.4535, 0.2972, 0.562, 0.2972, 0.5621, 0.2193, 0.4532, 0.2193, 0.4532, 0.2654, 0.5621, 0.2654, 0.813, 0.7038, 0.813, 0.5947, 0.9535, 0.5947, 0.9535, 0.7038, 0.9535, 0.5313, 0.9996, 0.5313, 0.9996, 0.5624, 0.9535, 0.5624, 0.9535, 0.4851, 0.9996, 0.4851, 0.9996, 0.5313, 0.9535, 0.5313, 0.9535, 0.5947, 0.9996, 0.5947, 0.9996, 0.7038, 0.9535, 0.7038, 0.9535, 0.5624, 0.9996, 0.5624, 0.9996, 0.5947, 0.9535, 0.5947, 0.8905, 0.5934, 0.9526, 0.5934, 0.9526, 0.5466, 0.8905, 0.5466, 0.8753, 0.5466, 0.8905, 0.5934, 0.8905, 0.5466, 0.8753, 0.5466, 0.8905, 0.5319, 0.8905, 0.5466, 0.8753, 0.5466, 0.8905, 0.5466, 0.8905, 0.5319, 0.9526, 0.5466, 0.9526, 0.5317, 0.9526, 0.5319, 0.8905, 0.5319, 0.9526, 0.5319, 0.9526, 0.5466, 0.8905, 0.5466, 0.8905, 0.5466, 0.9526, 0.5466, 0.9526, 0.5319, 0.8905, 0.5319, 0.5621, 0.2193, 0.5621, 0.2654, 0.4532, 0.2654, 0.4532, 0.2193, 0.4532, 0.2193, 0.4225, 0.2193, 0.4225, 0.2654, 0.4532, 0.2654, 0.4532, 0.2654, 0.4224, 0.2654, 0.4224, 0.2193, 0.4532, 0.2193, 0.5622, 0.4842, 0.4536, 0.4842, 0.4536, 0.4537, 0.5622, 0.4537, 0.5622, 0.266, 0.4535, 0.266, 0.4535, 0.2965, 0.5622, 0.2965, 0.4223, 0.4537, 0.4223, 0.4842, 0.4536, 0.4842, 0.4536, 0.4537, 0.4536, 0.4222, 0.5622, 0.4222, 0.5622, 0.4537, 0.4536, 0.4537, 0.4223, 0.4842, 0.4223, 0.4537, 0.4536, 0.4537, 0.4536, 0.4842, 0.5621, 0.4528, 0.5621, 0.4222, 0.4536, 0.4222, 0.4536, 0.4528, 0.562, 0.4216, 0.4535, 0.4216, 0.4535, 0.3905, 0.562, 0.3905, 0.4535, 0.4216, 0.562, 0.4216, 0.562, 0.3905, 0.4535, 0.3905, 0.735, 0.1253, 0.2823, 0.1253, 0.3226, 0.2179, 0.6422, 0.2179, 0.9987, 0.04737, 0.8597, 0.04737, 0.9987, 0.07731, 0.9987, 0.03263, 0.8597, 0.03263, 0.8597, 0.1387, 0.9987, 0.1387, 0.1087, 0.4524, 0.0008486, 0.4524, 0.0008486, 0.3602, 0.1087, 0.3602, 0.1087, 0.3602, 0.1087, 0.4524, 0.0008486, 0.4524, 0.0008486, 0.3602, 0.1087, 0.3602, 0.0008486, 0.3602, 0.0008486, 0.4524, 0.1087, 0.4524, 0.1087, 0.3602, 0.0008486, 0.3602, 0.0008486, 0.4524, 0.1087, 0.4524, 0.1087, 0.4524, 0.0008486, 0.4524, 0.0008486, 0.3602, 0.1087, 0.3602, 0.1087, 0.3602, 0.1087, 0.4524, 0.0008486, 0.4524, 0.0008486, 0.3602, 0.1087, 0.4524, 0.0008486, 0.4524, 0.0008486, 0.3602, 0.1087, 0.3602, 0.1087, 0.3602, 0.1087, 0.4524, 0.0008486, 0.4524, 0.0008486, 0.3602, 0.1087, 0.4524, 0.0008486, 0.4524, 0.0008486, 0.3602, 0.1087, 0.3602, 0.1087, 0.4524, 0.1087, 0.3602, 0.0008486, 0.3602, 0.0008486, 0.4524, 0.1087, 0.4524, 0.0008486, 0.4524, 0.0008486, 0.3602, 0.1087, 0.3602, 0.109, 0.4526, 0.0006019, 0.4526, 0.0006019, 0.36, 0.109, 0.36, 0.2353, 0.7662, 0.4835, 0.7662, 0.4835, 0.9214, 0.4835, 0.9214, 0.4835, 0.7662, 0.2346, 0.7662])
me_plane.materials.append(mat_lamborghini)
me_plane.use_remesh_preserve_volume = False
me_plane.use_remesh_preserve_attributes = False
me_plane.use_mirror_vertex_groups = False
me_plane.use_paint_bone_selection = False
me_plane.use_paint_mask_vertex = True
me_plane.update()
me_front_wheel = bpy.data.meshes.new('front wheel')
me_front_wheel.from_pydata([(-0.07553, -0.3456, 0.3458), (-0.07553, -0.3456, -0.3456), (-0.07553, 0.3459, 0.3458), (-0.07553, 0.3459, -0.3456), (0.2814, 0.2451, 0.4245), (-0.1262, 0.2451, 0.4245), (0.2814, 0.4901, -1.863e-05), (-0.1262, 0.4901, -1.863e-05), (0.2814, 0.2451, -0.4245), (-0.1262, 0.2451, -0.4245), (0.2814, -0.2451, -0.4245), (-0.1262, -0.2451, -0.4245), (0.2814, -0.4902, -1.86e-05), (-0.1262, -0.4902, -1.86e-05), (0.2814, -0.2451, 0.4245), (-0.1262, -0.2451, 0.4245), (-0.1758, 0.1893, 0.328), (-0.1758, 0.3787, -1.863e-05), (-0.1758, 0.1893, -0.328), (-0.1758, -0.1894, -0.328), (-0.1758, -0.3787, -1.86e-05), (-0.1758, -0.1894, 0.328), (0.071, 0.1555, 0.2694), (0.071, 0.3111, -1.863e-05), (0.071, 0.1555, -0.2694), (0.071, -0.1556, -0.2694), (0.071, -0.3111, -1.86e-05), (0.071, -0.1556, 0.2694)], [], [(0, 2, 3, 1), (4, 6, 7, 5), (6, 8, 9, 7), (8, 10, 11, 9), (10, 12, 13, 11), (13, 20, 19, 11), (12, 14, 15, 13), (14, 4, 5, 15), (21, 27, 26, 20), (9, 18, 17, 7), (15, 21, 20, 13), (7, 17, 16, 5), (11, 19, 18, 9), (5, 16, 21, 15), (19, 25, 24, 18), (17, 23, 22, 16), (16, 22, 27, 21), (20, 26, 25, 19), (18, 24, 23, 17)])
_uv = me_front_wheel.uv_layers.new(name='UVMap')
_uv.uv.foreach_set('vector', [0.2811, 0.0001927, 0.2811, 0.7185, 0.9999, 0.7185, 0.9999, 0.0001927, 0.0003731, 0.7196, 0.0003731, 0.9995, 0.3125, 0.9995, 0.3125, 0.7196, 0.0003731, 0.7196, 0.0003731, 0.9995, 0.3125, 0.9995, 0.3125, 0.7196, 0.0003731, 0.7196, 0.0003731, 0.9995, 0.3125, 0.9995, 0.3125, 0.7196, 0.0003731, 0.7196, 0.0003731, 0.9995, 0.3125, 0.9995, 0.3125, 0.7196, 0.3125, 0.9995, 0.4048, 0.9995, 0.4048, 0.7196, 0.3125, 0.7196, 0.0003731, 0.7196, 0.0003731, 0.9995, 0.3125, 0.9995, 0.3125, 0.7196, 0.0003731, 0.7196, 0.0003731, 0.9995, 0.3125, 0.9995, 0.3125, 0.7196, 0.0005395, 0.3757, 0.0005395, 0.6847, 0.1243, 0.6847, 0.1243, 0.3757, 0.3125, 0.9995, 0.4048, 0.9995, 0.4048, 0.7196, 0.3125, 0.7196, 0.3125, 0.9995, 0.4048, 0.9995, 0.4048, 0.7196, 0.3125, 0.7196, 0.3125, 0.9995, 0.4048, 0.9995, 0.4048, 0.7196, 0.3125, 0.7196, 0.3125, 0.9995, 0.4048, 0.9995, 0.4048, 0.7196, 0.3125, 0.7196, 0.3125, 0.9995, 0.4048, 0.9995, 0.4048, 0.7196, 0.3125, 0.7196, 0.0005395, 0.3757, 0.0005395, 0.6847, 0.1243, 0.6847, 0.1243, 0.3757, 0.0005395, 0.3757, 0.0005395, 0.6847, 0.1243, 0.6847, 0.1243, 0.3757, 0.0005395, 0.3757, 0.0005395, 0.6847, 0.1243, 0.6847, 0.1243, 0.3757, 0.0005395, 0.3757, 0.0005395, 0.6847, 0.1243, 0.6847, 0.1243, 0.3757, 0.0005395, 0.3757, 0.0005395, 0.6847, 0.1243, 0.6847, 0.1243, 0.3757])
me_front_wheel.materials.append(mat_wheel)
me_front_wheel.use_remesh_preserve_volume = False
me_front_wheel.use_remesh_preserve_attributes = False
me_front_wheel.use_mirror_vertex_groups = False
me_front_wheel.update()
me_rear_wheel = bpy.data.meshes.new('rear wheel')
me_rear_wheel.from_pydata([(1.252, -2.232, 0.7341), (1.252, -2.232, 0.04226), (1.252, -1.54, 0.7341), (1.252, -1.54, 0.04226), (0.8271, -1.641, 0.8128), (1.411, -1.641, 0.8128), (0.8271, -1.396, 0.3881), (1.411, -1.396, 0.3881), (0.8271, -1.641, -0.03668), (1.411, -1.641, -0.03668), (0.8271, -2.132, -0.03668), (1.411, -2.132, -0.03668), (0.8271, -2.377, 0.3881), (1.411, -2.377, 0.3881), (0.8271, -2.132, 0.8128), (1.411, -2.132, 0.8128), (1.46, -1.697, 0.7162), (1.46, -1.507, 0.3881), (1.46, -1.697, 0.05988), (1.46, -2.076, 0.05988), (1.46, -2.265, 0.3881), (1.46, -2.076, 0.7162), (1.213, -1.731, 0.6576), (1.213, -1.575, 0.3881), (1.213, -1.731, 0.1185), (1.213, -2.042, 0.1185), (1.213, -2.198, 0.3881), (1.213, -2.042, 0.6576)], [], [(0, 1, 3, 2), (4, 5, 7, 6), (6, 7, 9, 8), (8, 9, 11, 10), (10, 11, 13, 12), (13, 11, 19, 20), (12, 13, 15, 14), (14, 15, 5, 4), (21, 20, 26, 27), (9, 7, 17, 18), (15, 13, 20, 21), (7, 5, 16, 17), (11, 9, 18, 19), (5, 15, 21, 16), (19, 18, 24, 25), (17, 16, 22, 23), (16, 21, 27, 22), (20, 19, 25, 26), (18, 17, 23, 24)])
_uv = me_rear_wheel.uv_layers.new(name='UVMap')
_uv.uv.foreach_set('vector', [0.2811, 0.0001927, 0.9999, 0.0001927, 0.9999, 0.7185, 0.2811, 0.7185, 0.0003731, 0.7196, 0.3125, 0.7196, 0.3125, 0.9995, 0.0003731, 0.9995, 0.0003731, 0.7196, 0.3125, 0.7196, 0.3125, 0.9995, 0.0003731, 0.9995, 0.0003731, 0.7196, 0.3125, 0.7196, 0.3125, 0.9995, 0.0003731, 0.9995, 0.0003731, 0.7196, 0.3125, 0.7196, 0.3125, 0.9995, 0.0003731, 0.9995, 0.3125, 0.9995, 0.3125, 0.7196, 0.4048, 0.7196, 0.4048, 0.9995, 0.0003731, 0.7196, 0.3125, 0.7196, 0.3125, 0.9995, 0.0003731, 0.9995, 0.0003731, 0.7196, 0.3125, 0.7196, 0.3125, 0.9995, 0.0003731, 0.9995, 0.0005395, 0.3757, 0.1243, 0.3757, 0.1243, 0.6847, 0.0005395, 0.6847, 0.3125, 0.9995, 0.3125, 0.7196, 0.4048, 0.7196, 0.4048, 0.9995, 0.3125, 0.9995, 0.3125, 0.7196, 0.4048, 0.7196, 0.4048, 0.9995, 0.3125, 0.9995, 0.3125, 0.7196, 0.4048, 0.7196, 0.4048, 0.9995, 0.3125, 0.9995, 0.3125, 0.7196, 0.4048, 0.7196, 0.4048, 0.9995, 0.3125, 0.9995, 0.3125, 0.7196, 0.4048, 0.7196, 0.4048, 0.9995, 0.0005395, 0.3757, 0.1243, 0.3757, 0.1243, 0.6847, 0.0005395, 0.6847, 0.0005395, 0.3757, 0.1243, 0.3757, 0.1243, 0.6847, 0.0005395, 0.6847, 0.0005395, 0.3757, 0.1243, 0.3757, 0.1243, 0.6847, 0.0005395, 0.6847, 0.0005395, 0.3757, 0.1243, 0.3757, 0.1243, 0.6847, 0.0005395, 0.6847, 0.0005395, 0.3757, 0.1243, 0.3757, 0.1243, 0.6847, 0.0005395, 0.6847])
me_rear_wheel.materials.append(mat_wheel)
me_rear_wheel.use_remesh_preserve_volume = False
me_rear_wheel.use_remesh_preserve_attributes = False
me_rear_wheel.use_mirror_vertex_groups = False
me_rear_wheel.update()

# ---- objects
ob_front_wheel_001 = bpy.data.objects.new('front wheel.001', me_front_wheel_001)
ob_camera = bpy.data.objects.new('Camera', cam_camera_001)
ob_light_trails = bpy.data.objects.new('light trails', me_plane_002)
ob_lamborghini = bpy.data.objects.new('Lamborghini', me_plane)
ob_front_wheel = bpy.data.objects.new('front wheel', me_front_wheel)
ob_rear_wheel = bpy.data.objects.new('rear wheel', me_rear_wheel)

# ---- transforms, parenting, visibility, modifiers, constraints
ob_front_wheel_001.location = (0.6311, 1.899, 0.3887)
ob_front_wheel_001.rotation_euler = (0.0, -0.0, 0.0988)
ob_front_wheel_001.lineart.crease_threshold = 0.0
ob_camera.location = (-4.22, -8.248, 3.632)
ob_camera.rotation_euler = (1.257, 3.135e-05, -0.4194)
ob_camera.hide_viewport = True
ob_camera.lineart.crease_threshold = 0.0
ob_light_trails.location = (0.1245, -1.024, 0.8777)
ob_light_trails.rotation_euler = (0.0, 0.05236, 0.2419)
ob_light_trails.lineart.crease_threshold = 0.0
ob_lamborghini.location = (0.1245, -1.024, 0.8777)
ob_lamborghini.rotation_euler = (0.0, 0.05236, 0.2419)
ob_lamborghini.lineart.crease_threshold = 0.0
ob_front_wheel.location = (-1.683, 1.327, 0.3887)
ob_front_wheel.rotation_euler = (0.0, -0.0, 0.1512)
ob_front_wheel.lineart.crease_threshold = 0.0
ob_rear_wheel.location = (-0.1245, -0.01513, 0.0)
ob_rear_wheel.rotation_euler = (0.0, -0.0, 0.2419)
ob_rear_wheel.lineart.crease_threshold = 0.0
_m = ob_rear_wheel.modifiers.new('Mirror', 'MIRROR')

# ---- collection membership
col_collection_1.objects.link(ob_front_wheel_001)
col_collection_1.objects.link(ob_camera)
col_collection_1.objects.link(ob_light_trails)
col_collection_1.objects.link(ob_lamborghini)
col_collection_1.objects.link(ob_front_wheel)
col_collection_1.objects.link(ob_rear_wheel)

# ---- scene / render settings (as saved in the file)
scene.camera = ob_camera
scene.frame_start = 1; scene.frame_end = 250; scene.frame_set(0)
scene.render.engine = 'BLENDER_EEVEE_NEXT'
scene.render.resolution_percentage = 15
scene.render.dither_intensity = 0.0
scene.render.film_transparent = True
scene.cycles.use_denoising = False
scene.cycles.samples = 128
scene.cycles.sampling_pattern = 'TABULATED_SOBOL'
scene.cycles.light_sampling_threshold = 0.0
scene.cycles.use_adaptive_sampling = False
scene.cycles.use_light_tree = False
scene.cycles.blur_glossy = 0.0
scene.cycles.sample_clamp_indirect = 0.0
scene.view_settings.view_transform = 'Standard'
bpy.context.view_layer.update()

# ---- added for rendering (the .blend has no usable light): sun
light_auto_sun = bpy.data.lights.new('AutoSun', 'SUN')
light_auto_sun.energy = 3.0
light_auto_sun.angle = 0.0523599
ob_auto_sun = bpy.data.objects.new('AutoSun', light_auto_sun)
scene.collection.objects.link(ob_auto_sun)
ob_auto_sun.rotation_euler = (0.872665, 0.174533, 0.523599)
bpy.context.view_layer.update()
